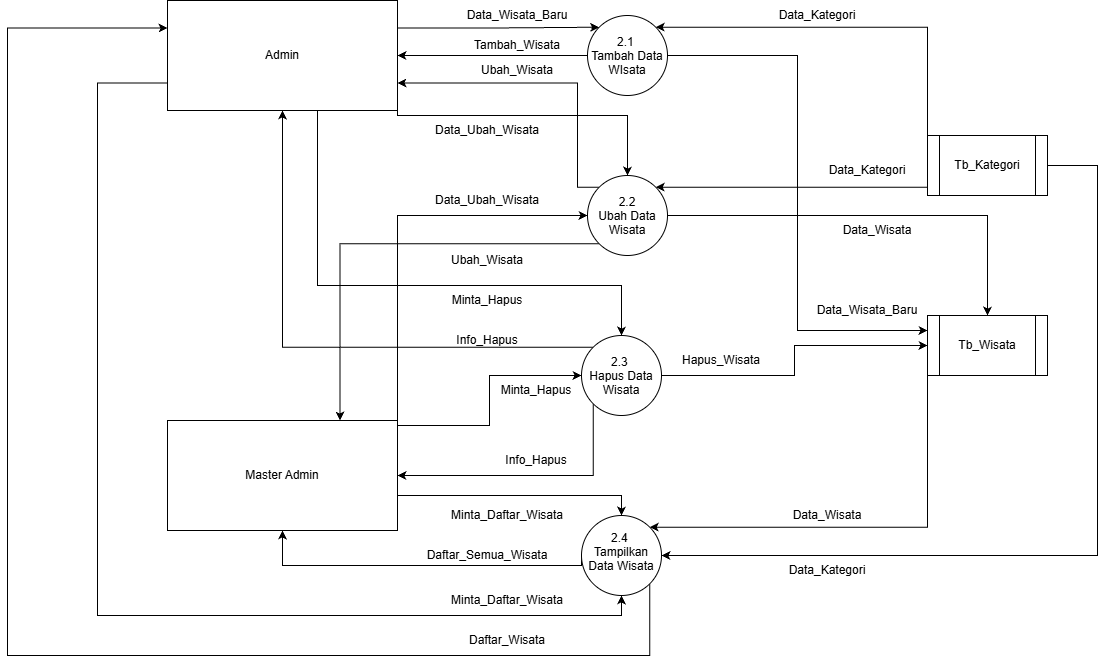

The diagram above was exported from draw.io. Its source (the exported page's mxGraphModel, read from the mxfile embedded in the PNG):
<mxGraphModel dx="2068" dy="793" grid="1" gridSize="10" guides="1" tooltips="1" connect="1" arrows="1" fold="1" page="1" pageScale="1" pageWidth="827" pageHeight="1169" math="0" shadow="0">
  <root>
    <mxCell id="0" />
    <mxCell id="1" parent="0" />
    <mxCell id="yBLvGTzkEY0PKvGbjTfz-4" edge="1" parent="1" source="yBLvGTzkEY0PKvGbjTfz-1" style="edgeStyle=orthogonalEdgeStyle;rounded=0;orthogonalLoop=1;jettySize=auto;html=1;exitX=0;exitY=0.5;exitDx=0;exitDy=0;entryX=1;entryY=0.5;entryDx=0;entryDy=0;defaultLabelBackgroundColor=page;" target="yBLvGTzkEY0PKvGbjTfz-2">
      <mxGeometry relative="1" as="geometry" />
    </mxCell>
    <mxCell id="yBLvGTzkEY0PKvGbjTfz-35" edge="1" parent="1" source="yBLvGTzkEY0PKvGbjTfz-1" style="edgeStyle=orthogonalEdgeStyle;rounded=0;orthogonalLoop=1;jettySize=auto;html=1;exitX=1;exitY=0.5;exitDx=0;exitDy=0;entryX=0;entryY=0.25;entryDx=0;entryDy=0;defaultLabelBackgroundColor=page;" target="yBLvGTzkEY0PKvGbjTfz-34">
      <mxGeometry relative="1" as="geometry" />
    </mxCell>
    <mxCell id="yBLvGTzkEY0PKvGbjTfz-1" parent="1" style="ellipse;whiteSpace=wrap;html=1;shapeInside=1;aspect=fixed;" value="2.1&amp;nbsp;&lt;div&gt;Tambah Data WIsata&lt;/div&gt;" vertex="1">
      <mxGeometry height="80" width="80" x="380" y="70" as="geometry" />
    </mxCell>
    <mxCell id="yBLvGTzkEY0PKvGbjTfz-3" edge="1" parent="1" source="yBLvGTzkEY0PKvGbjTfz-2" style="edgeStyle=orthogonalEdgeStyle;rounded=0;orthogonalLoop=1;jettySize=auto;html=1;exitX=1;exitY=0.25;exitDx=0;exitDy=0;entryX=0;entryY=0;entryDx=0;entryDy=0;defaultLabelBackgroundColor=page;" target="yBLvGTzkEY0PKvGbjTfz-1">
      <mxGeometry relative="1" as="geometry" />
    </mxCell>
    <mxCell id="yBLvGTzkEY0PKvGbjTfz-13" edge="1" parent="1" source="yBLvGTzkEY0PKvGbjTfz-2" style="edgeStyle=orthogonalEdgeStyle;rounded=0;orthogonalLoop=1;jettySize=auto;html=1;exitX=1;exitY=0.75;exitDx=0;exitDy=0;entryX=0.5;entryY=0;entryDx=0;entryDy=0;defaultLabelBackgroundColor=page;" target="yBLvGTzkEY0PKvGbjTfz-12">
      <mxGeometry relative="1" as="geometry">
        <Array as="points">
          <mxPoint x="190" y="170" />
          <mxPoint x="420" y="170" />
        </Array>
      </mxGeometry>
    </mxCell>
    <mxCell id="yBLvGTzkEY0PKvGbjTfz-26" edge="1" parent="1" source="yBLvGTzkEY0PKvGbjTfz-2" style="edgeStyle=orthogonalEdgeStyle;rounded=0;orthogonalLoop=1;jettySize=auto;html=1;exitX=0.75;exitY=1;exitDx=0;exitDy=0;entryX=0.5;entryY=0;entryDx=0;entryDy=0;defaultLabelBackgroundColor=page;" target="yBLvGTzkEY0PKvGbjTfz-25">
      <mxGeometry relative="1" x="0.0807" as="geometry">
        <Array as="points">
          <mxPoint x="110" y="165" />
          <mxPoint x="110" y="340" />
          <mxPoint x="414" y="340" />
        </Array>
      </mxGeometry>
    </mxCell>
    <mxCell id="yBLvGTzkEY0PKvGbjTfz-44" edge="1" parent="1" source="yBLvGTzkEY0PKvGbjTfz-2" style="edgeStyle=orthogonalEdgeStyle;rounded=0;orthogonalLoop=1;jettySize=auto;html=1;exitX=0;exitY=0.75;exitDx=0;exitDy=0;entryX=0.5;entryY=1;entryDx=0;entryDy=0;defaultLabelBackgroundColor=page;" target="yBLvGTzkEY0PKvGbjTfz-41">
      <mxGeometry relative="1" as="geometry">
        <Array as="points">
          <mxPoint x="-110" y="137.5" />
          <mxPoint x="-110" y="670" />
          <mxPoint x="414" y="670" />
        </Array>
      </mxGeometry>
    </mxCell>
    <mxCell id="yBLvGTzkEY0PKvGbjTfz-2" parent="1" style="rounded=0;whiteSpace=wrap;html=1;" value="Admin" vertex="1">
      <mxGeometry height="110" width="230" x="-40" y="55" as="geometry" />
    </mxCell>
    <mxCell id="yBLvGTzkEY0PKvGbjTfz-5" parent="1" style="text;html=1;whiteSpace=wrap;strokeColor=none;fillColor=none;align=center;verticalAlign=middle;rounded=0;" value="Data_Wisata_Baru" vertex="1">
      <mxGeometry height="30" width="120" x="250" y="55" as="geometry" />
    </mxCell>
    <mxCell id="yBLvGTzkEY0PKvGbjTfz-8" parent="1" style="text;html=1;whiteSpace=wrap;strokeColor=none;fillColor=none;align=center;verticalAlign=middle;rounded=0;" value="Tambah_Wisata" vertex="1">
      <mxGeometry height="30" width="120" x="250" y="85" as="geometry" />
    </mxCell>
    <mxCell id="yBLvGTzkEY0PKvGbjTfz-10" edge="1" parent="1" source="yBLvGTzkEY0PKvGbjTfz-9" style="edgeStyle=orthogonalEdgeStyle;rounded=0;orthogonalLoop=1;jettySize=auto;html=1;exitX=0;exitY=0.25;exitDx=0;exitDy=0;entryX=1;entryY=0;entryDx=0;entryDy=0;defaultLabelBackgroundColor=page;" target="yBLvGTzkEY0PKvGbjTfz-1">
      <mxGeometry relative="1" as="geometry">
        <Array as="points">
          <mxPoint x="720" y="81.7" />
        </Array>
      </mxGeometry>
    </mxCell>
    <mxCell id="yBLvGTzkEY0PKvGbjTfz-18" edge="1" parent="1" source="yBLvGTzkEY0PKvGbjTfz-9" style="edgeStyle=orthogonalEdgeStyle;rounded=0;orthogonalLoop=1;jettySize=auto;html=1;exitX=0;exitY=0.25;exitDx=0;exitDy=0;entryX=1;entryY=0;entryDx=0;entryDy=0;defaultLabelBackgroundColor=page;" target="yBLvGTzkEY0PKvGbjTfz-12">
      <mxGeometry relative="1" as="geometry">
        <Array as="points">
          <mxPoint x="720" y="241.7" />
        </Array>
      </mxGeometry>
    </mxCell>
    <mxCell id="yBLvGTzkEY0PKvGbjTfz-56" edge="1" parent="1" source="yBLvGTzkEY0PKvGbjTfz-9" style="edgeStyle=orthogonalEdgeStyle;rounded=0;orthogonalLoop=1;jettySize=auto;html=1;exitX=1;exitY=0.5;exitDx=0;exitDy=0;entryX=1;entryY=0.5;entryDx=0;entryDy=0;defaultLabelBackgroundColor=page;" target="yBLvGTzkEY0PKvGbjTfz-41">
      <mxGeometry relative="1" as="geometry">
        <Array as="points">
          <mxPoint x="890" y="220" />
          <mxPoint x="890" y="610" />
        </Array>
      </mxGeometry>
    </mxCell>
    <mxCell id="yBLvGTzkEY0PKvGbjTfz-9" parent="1" style="shape=process;whiteSpace=wrap;html=1;backgroundOutline=1;" value="Tb_Kategori" vertex="1">
      <mxGeometry height="60" width="120" x="720" y="190" as="geometry" />
    </mxCell>
    <mxCell id="yBLvGTzkEY0PKvGbjTfz-11" parent="1" style="text;html=1;whiteSpace=wrap;strokeColor=none;fillColor=none;align=center;verticalAlign=middle;rounded=0;" value="Data_Kategori" vertex="1">
      <mxGeometry height="30" width="120" x="550" y="55" as="geometry" />
    </mxCell>
    <mxCell id="yBLvGTzkEY0PKvGbjTfz-15" edge="1" parent="1" source="yBLvGTzkEY0PKvGbjTfz-12" style="edgeStyle=orthogonalEdgeStyle;rounded=0;orthogonalLoop=1;jettySize=auto;html=1;exitX=0;exitY=0;exitDx=0;exitDy=0;entryX=1;entryY=0.75;entryDx=0;entryDy=0;defaultLabelBackgroundColor=page;" target="yBLvGTzkEY0PKvGbjTfz-2">
      <mxGeometry relative="1" as="geometry">
        <Array as="points">
          <mxPoint x="370" y="241.7" />
          <mxPoint x="370" y="137.5" />
        </Array>
      </mxGeometry>
    </mxCell>
    <mxCell id="yBLvGTzkEY0PKvGbjTfz-23" edge="1" parent="1" source="yBLvGTzkEY0PKvGbjTfz-12" style="edgeStyle=orthogonalEdgeStyle;rounded=0;orthogonalLoop=1;jettySize=auto;html=1;exitX=0;exitY=1;exitDx=0;exitDy=0;entryX=0.75;entryY=0;entryDx=0;entryDy=0;defaultLabelBackgroundColor=page;" target="yBLvGTzkEY0PKvGbjTfz-20">
      <mxGeometry relative="1" as="geometry" />
    </mxCell>
    <mxCell id="yBLvGTzkEY0PKvGbjTfz-37" edge="1" parent="1" source="yBLvGTzkEY0PKvGbjTfz-12" style="edgeStyle=orthogonalEdgeStyle;rounded=0;orthogonalLoop=1;jettySize=auto;html=1;exitX=1;exitY=0.5;exitDx=0;exitDy=0;entryX=0.5;entryY=0;entryDx=0;entryDy=0;defaultLabelBackgroundColor=page;" target="yBLvGTzkEY0PKvGbjTfz-34">
      <mxGeometry relative="1" as="geometry" />
    </mxCell>
    <mxCell id="yBLvGTzkEY0PKvGbjTfz-12" parent="1" style="ellipse;whiteSpace=wrap;html=1;shapeInside=1;aspect=fixed;" value="2.2&lt;div&gt;Ubah Data Wisata&lt;/div&gt;" vertex="1">
      <mxGeometry height="80" width="80" x="380" y="230" as="geometry" />
    </mxCell>
    <mxCell id="yBLvGTzkEY0PKvGbjTfz-14" parent="1" style="text;html=1;whiteSpace=wrap;strokeColor=none;fillColor=none;align=center;verticalAlign=middle;rounded=0;" value="Data_Ubah_Wisata" vertex="1">
      <mxGeometry height="30" width="120" x="220" y="170" as="geometry" />
    </mxCell>
    <mxCell id="yBLvGTzkEY0PKvGbjTfz-16" parent="1" style="text;html=1;whiteSpace=wrap;strokeColor=none;fillColor=none;align=center;verticalAlign=middle;rounded=0;" value="Ubah_Wisata" vertex="1">
      <mxGeometry height="30" width="120" x="250" y="110" as="geometry" />
    </mxCell>
    <mxCell id="yBLvGTzkEY0PKvGbjTfz-19" parent="1" style="text;html=1;whiteSpace=wrap;strokeColor=none;fillColor=none;align=center;verticalAlign=middle;rounded=0;" value="Data_Kategori" vertex="1">
      <mxGeometry height="30" width="120" x="600" y="210" as="geometry" />
    </mxCell>
    <mxCell id="yBLvGTzkEY0PKvGbjTfz-21" edge="1" parent="1" source="yBLvGTzkEY0PKvGbjTfz-20" style="edgeStyle=orthogonalEdgeStyle;rounded=0;orthogonalLoop=1;jettySize=auto;html=1;exitX=1;exitY=0;exitDx=0;exitDy=0;entryX=0;entryY=0.5;entryDx=0;entryDy=0;defaultLabelBackgroundColor=page;" target="yBLvGTzkEY0PKvGbjTfz-12">
      <mxGeometry relative="1" as="geometry" />
    </mxCell>
    <mxCell id="yBLvGTzkEY0PKvGbjTfz-30" edge="1" parent="1" source="yBLvGTzkEY0PKvGbjTfz-20" style="edgeStyle=orthogonalEdgeStyle;rounded=0;orthogonalLoop=1;jettySize=auto;html=1;exitX=1;exitY=0.25;exitDx=0;exitDy=0;entryX=0;entryY=0.5;entryDx=0;entryDy=0;defaultLabelBackgroundColor=page;" target="yBLvGTzkEY0PKvGbjTfz-25">
      <mxGeometry relative="1" x="-0.0019" as="geometry">
        <Array as="points">
          <mxPoint x="190" y="480" />
          <mxPoint x="282" y="480" />
          <mxPoint x="282" y="430" />
        </Array>
      </mxGeometry>
    </mxCell>
    <mxCell id="yBLvGTzkEY0PKvGbjTfz-48" edge="1" parent="1" source="yBLvGTzkEY0PKvGbjTfz-20" style="edgeStyle=orthogonalEdgeStyle;rounded=0;orthogonalLoop=1;jettySize=auto;html=1;exitX=1;exitY=0.75;exitDx=0;exitDy=0;entryX=0.5;entryY=0;entryDx=0;entryDy=0;defaultLabelBackgroundColor=page;" target="yBLvGTzkEY0PKvGbjTfz-41">
      <mxGeometry relative="1" x="0.002" as="geometry">
        <Array as="points">
          <mxPoint x="190" y="550" />
          <mxPoint x="414" y="550" />
        </Array>
      </mxGeometry>
    </mxCell>
    <mxCell id="yBLvGTzkEY0PKvGbjTfz-20" parent="1" style="rounded=0;whiteSpace=wrap;html=1;" value="Master Admin" vertex="1">
      <mxGeometry height="110" width="230" x="-40" y="475" as="geometry" />
    </mxCell>
    <mxCell id="yBLvGTzkEY0PKvGbjTfz-22" parent="1" style="text;html=1;whiteSpace=wrap;strokeColor=none;fillColor=none;align=center;verticalAlign=middle;rounded=0;" value="Data_Ubah_Wisata" vertex="1">
      <mxGeometry height="30" width="120" x="220" y="240" as="geometry" />
    </mxCell>
    <mxCell id="yBLvGTzkEY0PKvGbjTfz-24" parent="1" style="text;html=1;whiteSpace=wrap;strokeColor=none;fillColor=none;align=center;verticalAlign=middle;rounded=0;" value="Ubah_Wisata" vertex="1">
      <mxGeometry height="30" width="120" x="220" y="300" as="geometry" />
    </mxCell>
    <mxCell id="yBLvGTzkEY0PKvGbjTfz-28" edge="1" parent="1" source="yBLvGTzkEY0PKvGbjTfz-25" style="edgeStyle=orthogonalEdgeStyle;rounded=0;orthogonalLoop=1;jettySize=auto;html=1;exitX=0;exitY=0;exitDx=0;exitDy=0;entryX=0.5;entryY=1;entryDx=0;entryDy=0;defaultLabelBackgroundColor=page;" target="yBLvGTzkEY0PKvGbjTfz-2">
      <mxGeometry relative="1" as="geometry" />
    </mxCell>
    <mxCell id="yBLvGTzkEY0PKvGbjTfz-32" edge="1" parent="1" source="yBLvGTzkEY0PKvGbjTfz-25" style="edgeStyle=orthogonalEdgeStyle;rounded=0;orthogonalLoop=1;jettySize=auto;html=1;exitX=0;exitY=1;exitDx=0;exitDy=0;entryX=1;entryY=0.5;entryDx=0;entryDy=0;defaultLabelBackgroundColor=page;" target="yBLvGTzkEY0PKvGbjTfz-20">
      <mxGeometry relative="1" as="geometry">
        <Array as="points">
          <mxPoint x="385.7" y="530" />
        </Array>
      </mxGeometry>
    </mxCell>
    <mxCell id="yBLvGTzkEY0PKvGbjTfz-39" edge="1" parent="1" source="yBLvGTzkEY0PKvGbjTfz-25" style="edgeStyle=orthogonalEdgeStyle;rounded=0;orthogonalLoop=1;jettySize=auto;html=1;exitX=1;exitY=0.5;exitDx=0;exitDy=0;entryX=0;entryY=0.5;entryDx=0;entryDy=0;defaultLabelBackgroundColor=page;" target="yBLvGTzkEY0PKvGbjTfz-34">
      <mxGeometry relative="1" as="geometry" />
    </mxCell>
    <mxCell id="yBLvGTzkEY0PKvGbjTfz-25" parent="1" style="ellipse;whiteSpace=wrap;html=1;shapeInside=1;aspect=fixed;" value="2.3&amp;nbsp;&lt;div&gt;Hapus Data&lt;/div&gt;&lt;div&gt;Wisata&lt;/div&gt;" vertex="1">
      <mxGeometry height="80" width="80" x="374" y="390" as="geometry" />
    </mxCell>
    <mxCell id="yBLvGTzkEY0PKvGbjTfz-27" parent="1" style="text;html=1;whiteSpace=wrap;strokeColor=none;fillColor=none;align=center;verticalAlign=middle;rounded=0;" value="Minta_Hapus" vertex="1">
      <mxGeometry height="30" width="120" x="220" y="340" as="geometry" />
    </mxCell>
    <mxCell id="yBLvGTzkEY0PKvGbjTfz-29" parent="1" style="text;html=1;whiteSpace=wrap;strokeColor=none;fillColor=none;align=center;verticalAlign=middle;rounded=0;" value="Info_Hapus" vertex="1">
      <mxGeometry height="30" width="120" x="220" y="380" as="geometry" />
    </mxCell>
    <mxCell id="yBLvGTzkEY0PKvGbjTfz-31" parent="1" style="text;html=1;whiteSpace=wrap;strokeColor=none;fillColor=none;align=center;verticalAlign=middle;rounded=0;" value="Minta_Hapus" vertex="1">
      <mxGeometry height="30" width="90" x="284" y="430" as="geometry" />
    </mxCell>
    <mxCell id="yBLvGTzkEY0PKvGbjTfz-33" parent="1" style="text;html=1;whiteSpace=wrap;strokeColor=none;fillColor=none;align=center;verticalAlign=middle;rounded=0;" value="Info_Hapus" vertex="1">
      <mxGeometry height="30" width="120" x="269" y="500" as="geometry" />
    </mxCell>
    <mxCell id="yBLvGTzkEY0PKvGbjTfz-54" edge="1" parent="1" source="yBLvGTzkEY0PKvGbjTfz-34" style="edgeStyle=orthogonalEdgeStyle;rounded=0;orthogonalLoop=1;jettySize=auto;html=1;exitX=0;exitY=1;exitDx=0;exitDy=0;entryX=1;entryY=0;entryDx=0;entryDy=0;defaultLabelBackgroundColor=page;" target="yBLvGTzkEY0PKvGbjTfz-41">
      <mxGeometry relative="1" as="geometry">
        <Array as="points">
          <mxPoint x="720" y="581.7" />
        </Array>
      </mxGeometry>
    </mxCell>
    <mxCell id="yBLvGTzkEY0PKvGbjTfz-34" parent="1" style="shape=process;whiteSpace=wrap;html=1;backgroundOutline=1;" value="Tb_Wisata" vertex="1">
      <mxGeometry height="60" width="120" x="720" y="370" as="geometry" />
    </mxCell>
    <mxCell id="yBLvGTzkEY0PKvGbjTfz-36" parent="1" style="text;html=1;whiteSpace=wrap;strokeColor=none;fillColor=none;align=center;verticalAlign=middle;rounded=0;" value="Data_Wisata_Baru" vertex="1">
      <mxGeometry height="30" width="120" x="600" y="350" as="geometry" />
    </mxCell>
    <mxCell id="yBLvGTzkEY0PKvGbjTfz-38" parent="1" style="text;html=1;whiteSpace=wrap;strokeColor=none;fillColor=none;align=center;verticalAlign=middle;rounded=0;" value="Data_Wisata" vertex="1">
      <mxGeometry height="30" width="120" x="610" y="270" as="geometry" />
    </mxCell>
    <mxCell id="yBLvGTzkEY0PKvGbjTfz-40" parent="1" style="text;html=1;whiteSpace=wrap;strokeColor=none;fillColor=none;align=center;verticalAlign=middle;rounded=0;" value="Hapus_Wisata" vertex="1">
      <mxGeometry height="30" width="120" x="454" y="400" as="geometry" />
    </mxCell>
    <mxCell id="yBLvGTzkEY0PKvGbjTfz-46" edge="1" parent="1" source="yBLvGTzkEY0PKvGbjTfz-41" style="edgeStyle=orthogonalEdgeStyle;rounded=0;orthogonalLoop=1;jettySize=auto;html=1;exitX=1;exitY=1;exitDx=0;exitDy=0;entryX=0;entryY=0.25;entryDx=0;entryDy=0;defaultLabelBackgroundColor=page;" target="yBLvGTzkEY0PKvGbjTfz-2">
      <mxGeometry relative="1" x="0.0955" as="geometry">
        <Array as="points">
          <mxPoint x="442.3" y="710" />
          <mxPoint x="-200" y="710" />
          <mxPoint x="-200" y="82.5" />
        </Array>
      </mxGeometry>
    </mxCell>
    <mxCell id="yBLvGTzkEY0PKvGbjTfz-51" edge="1" parent="1" source="yBLvGTzkEY0PKvGbjTfz-41" style="edgeStyle=orthogonalEdgeStyle;rounded=0;orthogonalLoop=1;jettySize=auto;html=1;exitX=0;exitY=0.5;exitDx=0;exitDy=0;entryX=0.5;entryY=1;entryDx=0;entryDy=0;defaultLabelBackgroundColor=page;" target="yBLvGTzkEY0PKvGbjTfz-20">
      <mxGeometry relative="1" as="geometry">
        <Array as="points">
          <mxPoint x="374" y="620" />
          <mxPoint x="75" y="620" />
        </Array>
      </mxGeometry>
    </mxCell>
    <mxCell id="yBLvGTzkEY0PKvGbjTfz-41" parent="1" style="ellipse;whiteSpace=wrap;html=1;shapeInside=1;aspect=fixed;" value="2.4&amp;nbsp;&lt;div&gt;Tampilkan Data Wisata&lt;/div&gt;" vertex="1">
      <mxGeometry height="80" width="80" x="374" y="570" as="geometry" />
    </mxCell>
    <mxCell id="yBLvGTzkEY0PKvGbjTfz-45" parent="1" style="text;html=1;whiteSpace=wrap;strokeColor=none;fillColor=none;align=center;verticalAlign=middle;rounded=0;" value="Minta_Daftar_Wisata" vertex="1">
      <mxGeometry height="30" width="120" x="240" y="640" as="geometry" />
    </mxCell>
    <mxCell id="yBLvGTzkEY0PKvGbjTfz-47" parent="1" style="text;html=1;whiteSpace=wrap;strokeColor=none;fillColor=none;align=center;verticalAlign=middle;rounded=0;" value="Daftar_Wisata" vertex="1">
      <mxGeometry height="30" width="120" x="240" y="680" as="geometry" />
    </mxCell>
    <mxCell id="yBLvGTzkEY0PKvGbjTfz-49" parent="1" style="text;html=1;whiteSpace=wrap;strokeColor=none;fillColor=none;align=center;verticalAlign=middle;rounded=0;" value="Minta_Daftar_Wisata" vertex="1">
      <mxGeometry height="30" width="120" x="240" y="555" as="geometry" />
    </mxCell>
    <mxCell id="yBLvGTzkEY0PKvGbjTfz-52" parent="1" style="text;html=1;whiteSpace=wrap;strokeColor=none;fillColor=none;align=center;verticalAlign=middle;rounded=0;" value="Daftar_Semua_Wisata" vertex="1">
      <mxGeometry height="30" width="120" x="220" y="595" as="geometry" />
    </mxCell>
    <mxCell id="yBLvGTzkEY0PKvGbjTfz-55" parent="1" style="text;html=1;whiteSpace=wrap;strokeColor=none;fillColor=none;align=center;verticalAlign=middle;rounded=0;" value="Data_Wisata" vertex="1">
      <mxGeometry height="30" width="120" x="560" y="555" as="geometry" />
    </mxCell>
    <mxCell id="yBLvGTzkEY0PKvGbjTfz-57" parent="1" style="text;html=1;whiteSpace=wrap;strokeColor=none;fillColor=none;align=center;verticalAlign=middle;rounded=0;" value="Data_Kategori" vertex="1">
      <mxGeometry height="30" width="120" x="560" y="610" as="geometry" />
    </mxCell>
  </root>
</mxGraphModel>